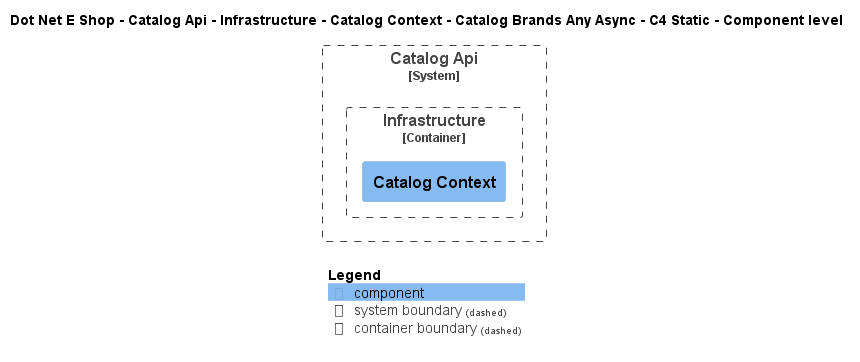

The diagram above was rendered by PlantUML. Its source (embedded in the PNG):
@startuml
!include ..\..\..\..\..\..\..\..\..\.c4s\C4_Component.puml

AddElementTag("c4interflow:lifecycle:new", $bgColor=green, $fontColor=#ffffff, $borderColor=green, $shadowing="False")
AddElementTag("c4interflow:lifecycle:changed", $bgColor=orange, $fontColor=#ffffff, $borderColor=orange, $shadowing="False")
AddElementTag("c4interflow:lifecycle:removed", $bgColor=red, $fontColor=#ffffff, $borderColor=red, $shadowing="False")

AddRelTag("c4interflow:lifecycle:new", $textColor=green, $lineColor=green)
AddRelTag("c4interflow:lifecycle:changed", $textColor=orange, $lineColor=orange)
AddRelTag("c4interflow:lifecycle:removed", $textColor=red, $lineColor=red)

SHOW_PERSON_PORTRAIT()
LAYOUT_TOP_DOWN()

skinparam linetype polyline

title Dot Net E Shop - Catalog Api - Infrastructure - Catalog Context - Catalog Brands Any Async - C4 Static - Component level


System_Boundary(DotNetEShop.SoftwareSystems.CatalogApi, "Catalog Api") {
    
Container_Boundary(DotNetEShop.SoftwareSystems.CatalogApi.Containers.Infrastructure, "Infrastructure") {
    Component(DotNetEShop.SoftwareSystems.CatalogApi.Containers.Infrastructure.Components.CatalogContext, "Catalog Context", "", "")
}
}



SHOW_LEGEND()
@enduml